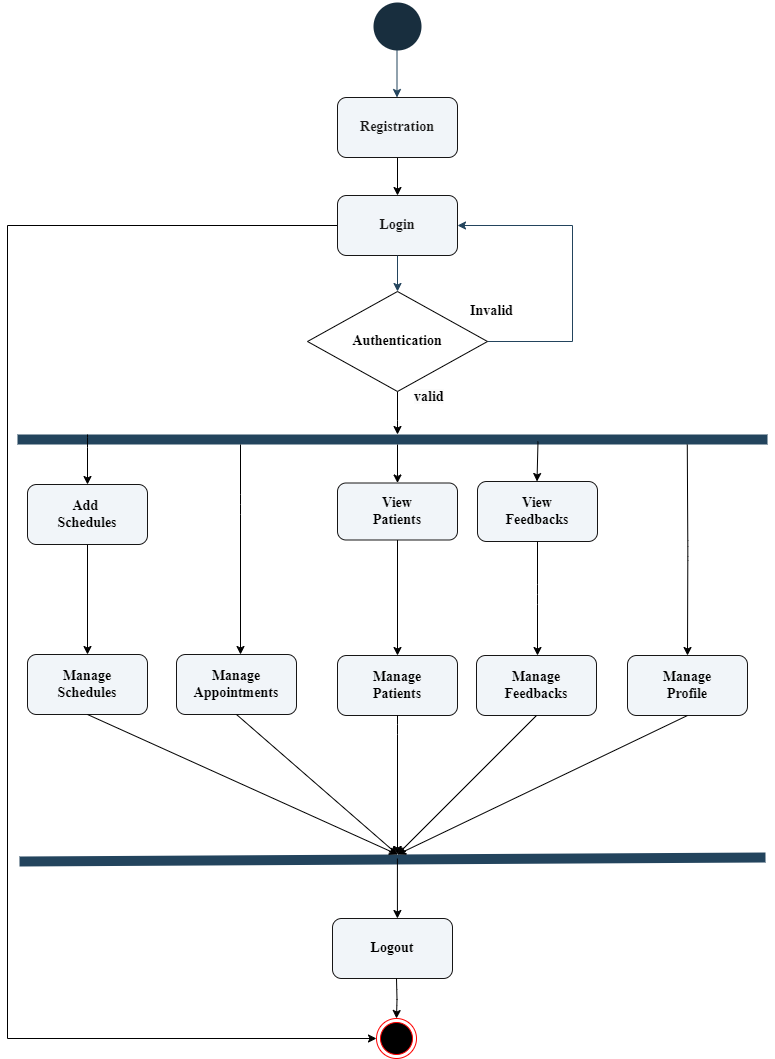

The diagram above was exported from draw.io. Its source (the exported page's mxGraphModel, read from the mxfile embedded in the PNG):
<mxGraphModel dx="2390" dy="373" grid="1" gridSize="10" guides="1" tooltips="1" connect="1" arrows="1" fold="1" page="1" pageScale="1" pageWidth="850" pageHeight="1100" math="0" shadow="0">
  <root>
    <mxCell id="0" />
    <mxCell id="1" parent="0" />
    <mxCell id="hJT6oGTZzMoMLmwv13t1-2" value="" style="endArrow=none;html=1;rounded=0;strokeColor=#23445D;strokeWidth=10;" parent="1" edge="1">
      <mxGeometry width="50" height="50" relative="1" as="geometry">
        <mxPoint x="50" y="1575" as="sourcePoint" />
        <mxPoint x="800" y="1575" as="targetPoint" />
      </mxGeometry>
    </mxCell>
    <mxCell id="hJT6oGTZzMoMLmwv13t1-6" value="" style="strokeWidth=2;html=1;shape=mxgraph.flowchart.start_2;whiteSpace=wrap;strokeColor=#FFFFFF;fontColor=#FFFFFF;fillColor=#182E3E;rounded=0;container=0;" parent="1" vertex="1">
      <mxGeometry x="405" y="1137" width="50" height="50" as="geometry" />
    </mxCell>
    <mxCell id="hJT6oGTZzMoMLmwv13t1-7" value="" style="edgeStyle=orthogonalEdgeStyle;rounded=0;orthogonalLoop=1;jettySize=auto;html=1;strokeColor=#23445D;" parent="1" edge="1">
      <mxGeometry relative="1" as="geometry">
        <mxPoint x="429.5" y="1186" as="sourcePoint" />
        <mxPoint x="429.5" y="1233" as="targetPoint" />
      </mxGeometry>
    </mxCell>
    <mxCell id="hJT6oGTZzMoMLmwv13t1-8" value="" style="edgeStyle=orthogonalEdgeStyle;rounded=0;orthogonalLoop=1;jettySize=auto;html=1;entryX=0;entryY=0.5;entryDx=0;entryDy=0;" parent="1" source="hJT6oGTZzMoMLmwv13t1-9" target="hJT6oGTZzMoMLmwv13t1-36" edge="1">
      <mxGeometry relative="1" as="geometry">
        <mxPoint x="40" y="2164" as="targetPoint" />
        <Array as="points">
          <mxPoint x="40" y="1361" />
          <mxPoint x="40" y="2174" />
        </Array>
      </mxGeometry>
    </mxCell>
    <mxCell id="hJT6oGTZzMoMLmwv13t1-9" value="&lt;font style=&quot;font-size: 14px;&quot;&gt;&lt;b&gt;Login&lt;/b&gt;&lt;/font&gt;" style="rounded=1;whiteSpace=wrap;html=1;strokeColor=#171616;fontColor=#1A1A1A;fillColor=#f1f5f9;fontFamily=Times New Roman;container=0;" parent="1" vertex="1">
      <mxGeometry x="370" y="1331" width="120" height="60" as="geometry" />
    </mxCell>
    <mxCell id="hJT6oGTZzMoMLmwv13t1-10" value="" style="edgeStyle=orthogonalEdgeStyle;rounded=0;orthogonalLoop=1;jettySize=auto;html=1;strokeColor=#23445D;" parent="1" source="hJT6oGTZzMoMLmwv13t1-9" target="hJT6oGTZzMoMLmwv13t1-13" edge="1">
      <mxGeometry relative="1" as="geometry" />
    </mxCell>
    <mxCell id="hJT6oGTZzMoMLmwv13t1-11" value="" style="edgeStyle=orthogonalEdgeStyle;rounded=0;orthogonalLoop=1;jettySize=auto;html=1;strokeColor=#23445D;entryX=1;entryY=0.5;entryDx=0;entryDy=0;" parent="1" source="hJT6oGTZzMoMLmwv13t1-13" target="hJT6oGTZzMoMLmwv13t1-9" edge="1">
      <mxGeometry relative="1" as="geometry">
        <mxPoint x="595" y="1304" as="targetPoint" />
        <Array as="points">
          <mxPoint x="605" y="1477" />
          <mxPoint x="605" y="1361" />
        </Array>
      </mxGeometry>
    </mxCell>
    <mxCell id="hJT6oGTZzMoMLmwv13t1-12" value="" style="edgeStyle=orthogonalEdgeStyle;orthogonalLoop=1;jettySize=auto;html=1;" parent="1" source="hJT6oGTZzMoMLmwv13t1-13" edge="1">
      <mxGeometry relative="1" as="geometry">
        <mxPoint x="430" y="1570" as="targetPoint" />
      </mxGeometry>
    </mxCell>
    <mxCell id="hJT6oGTZzMoMLmwv13t1-13" value="&lt;font size=&quot;1&quot; face=&quot;Times New Roman&quot; color=&quot;#000000&quot;&gt;&lt;b style=&quot;font-size: 14px;&quot;&gt;Authentication&lt;/b&gt;&lt;/font&gt;" style="rhombus;whiteSpace=wrap;html=1;strokeColor=#000000;fontColor=#FFFFFF;fillColor=#FFFFFF;rounded=0;container=0;" parent="1" vertex="1">
      <mxGeometry x="340" y="1427" width="180" height="100" as="geometry" />
    </mxCell>
    <mxCell id="hJT6oGTZzMoMLmwv13t1-14" value="&lt;font style=&quot;font-size: 14px;&quot; face=&quot;Times New Roman&quot; color=&quot;#000000&quot;&gt;&lt;b&gt;Invalid&lt;/b&gt;&lt;/font&gt;" style="text;html=1;align=center;verticalAlign=middle;resizable=0;points=[];autosize=1;strokeColor=none;fillColor=none;fontColor=#FFFFFF;rounded=0;container=0;" parent="1" vertex="1">
      <mxGeometry x="489" y="1432" width="70" height="30" as="geometry" />
    </mxCell>
    <mxCell id="hJT6oGTZzMoMLmwv13t1-22" value="&lt;div&gt;&lt;b style=&quot;font-family: &amp;quot;Times New Roman&amp;quot;; font-size: 14px;&quot;&gt;Manage&lt;/b&gt;&lt;/div&gt;&lt;div&gt;&lt;font size=&quot;1&quot; face=&quot;Times New Roman&quot;&gt;&lt;b style=&quot;font-size: 14px;&quot;&gt;Appointments&lt;/b&gt;&lt;/font&gt;&lt;/div&gt;" style="rounded=1;whiteSpace=wrap;html=1;strokeColor=#171616;fontColor=#000000;fillColor=#f1f5f9;container=0;" parent="1" vertex="1">
      <mxGeometry x="209" y="1790" width="120" height="60" as="geometry" />
    </mxCell>
    <mxCell id="hJT6oGTZzMoMLmwv13t1-23" value="" style="edgeStyle=orthogonalEdgeStyle;orthogonalLoop=1;jettySize=auto;html=1;" parent="1" target="hJT6oGTZzMoMLmwv13t1-22" edge="1">
      <mxGeometry relative="1" as="geometry">
        <mxPoint x="273" y="1580" as="sourcePoint" />
        <mxPoint x="273" y="1700" as="targetPoint" />
        <Array as="points">
          <mxPoint x="273" y="1640" />
          <mxPoint x="273" y="1640" />
        </Array>
      </mxGeometry>
    </mxCell>
    <mxCell id="hJT6oGTZzMoMLmwv13t1-27" value="&lt;div&gt;&lt;b style=&quot;font-family: &amp;quot;Times New Roman&amp;quot;; font-size: 14px;&quot;&gt;Manage&lt;/b&gt;&lt;/div&gt;&lt;div&gt;&lt;font face=&quot;Times New Roman&quot;&gt;&lt;span style=&quot;font-size: 14px;&quot;&gt;&lt;b&gt;Profile&lt;/b&gt;&lt;/span&gt;&lt;/font&gt;&lt;/div&gt;" style="rounded=1;whiteSpace=wrap;html=1;strokeColor=#171616;fontColor=#000000;fillColor=#f1f5f9;container=0;" parent="1" vertex="1">
      <mxGeometry x="660" y="1791" width="120" height="60" as="geometry" />
    </mxCell>
    <mxCell id="hJT6oGTZzMoMLmwv13t1-28" value="" style="endArrow=none;html=1;rounded=0;strokeColor=#23445D;strokeWidth=10;" parent="1" edge="1">
      <mxGeometry width="50" height="50" relative="1" as="geometry">
        <mxPoint x="52" y="1997" as="sourcePoint" />
        <mxPoint x="798" y="1993" as="targetPoint" />
      </mxGeometry>
    </mxCell>
    <mxCell id="hJT6oGTZzMoMLmwv13t1-32" value="" style="edgeStyle=orthogonalEdgeStyle;orthogonalLoop=1;jettySize=auto;html=1;" parent="1" edge="1">
      <mxGeometry relative="1" as="geometry">
        <mxPoint x="429.92" y="1994" as="sourcePoint" />
        <mxPoint x="429.92" y="2054" as="targetPoint" />
      </mxGeometry>
    </mxCell>
    <mxCell id="hJT6oGTZzMoMLmwv13t1-33" value="&lt;div&gt;&lt;font face=&quot;Times New Roman&quot;&gt;&lt;span style=&quot;font-size: 14px;&quot;&gt;&lt;b&gt;Logout&lt;/b&gt;&lt;/span&gt;&lt;/font&gt;&lt;/div&gt;" style="rounded=1;whiteSpace=wrap;html=1;strokeColor=#171616;fontColor=#000000;fillColor=#f1f5f9;container=0;" parent="1" vertex="1">
      <mxGeometry x="365" y="2054" width="120" height="60" as="geometry" />
    </mxCell>
    <mxCell id="hJT6oGTZzMoMLmwv13t1-34" value="&lt;b style=&quot;color: rgb(0, 0, 0); font-family: &amp;quot;Times New Roman&amp;quot;; font-size: 14px; font-style: normal; font-variant-ligatures: normal; font-variant-caps: normal; letter-spacing: normal; orphans: 2; text-align: center; text-indent: 0px; text-transform: none; widows: 2; word-spacing: 0px; -webkit-text-stroke-width: 0px; white-space: nowrap; background-color: rgb(251, 251, 251); text-decoration-thickness: initial; text-decoration-style: initial; text-decoration-color: initial;&quot;&gt;valid&lt;/b&gt;" style="text;whiteSpace=wrap;html=1;container=0;" parent="1" vertex="1">
      <mxGeometry x="445" y="1518" width="30" height="30" as="geometry" />
    </mxCell>
    <mxCell id="hJT6oGTZzMoMLmwv13t1-35" value="" style="edgeStyle=orthogonalEdgeStyle;orthogonalLoop=1;jettySize=auto;html=1;entryX=0.5;entryY=0;entryDx=0;entryDy=0;" parent="1" target="hJT6oGTZzMoMLmwv13t1-36" edge="1">
      <mxGeometry relative="1" as="geometry">
        <mxPoint x="423" y="2154" as="targetPoint" />
        <mxPoint x="429" y="2114" as="sourcePoint" />
      </mxGeometry>
    </mxCell>
    <mxCell id="hJT6oGTZzMoMLmwv13t1-36" value="" style="ellipse;html=1;shape=endState;fillColor=#000000;strokeColor=#ff0000;container=0;" parent="1" vertex="1">
      <mxGeometry x="409" y="2154" width="40" height="40" as="geometry" />
    </mxCell>
    <mxCell id="hJT6oGTZzMoMLmwv13t1-40" value="" style="edgeStyle=orthogonalEdgeStyle;rounded=0;orthogonalLoop=1;jettySize=auto;html=1;" parent="1" source="hJT6oGTZzMoMLmwv13t1-41" target="hJT6oGTZzMoMLmwv13t1-9" edge="1">
      <mxGeometry relative="1" as="geometry" />
    </mxCell>
    <mxCell id="hJT6oGTZzMoMLmwv13t1-41" value="&lt;font style=&quot;font-size: 14px;&quot;&gt;&lt;b&gt;Registration&lt;/b&gt;&lt;/font&gt;" style="rounded=1;whiteSpace=wrap;html=1;strokeColor=#171616;fontColor=#1A1A1A;fillColor=#f1f5f9;fontFamily=Times New Roman;container=0;" parent="1" vertex="1">
      <mxGeometry x="370" y="1233" width="120" height="60" as="geometry" />
    </mxCell>
    <mxCell id="hJT6oGTZzMoMLmwv13t1-42" value="" style="edgeStyle=orthogonalEdgeStyle;orthogonalLoop=1;jettySize=auto;html=1;" parent="1" target="hJT6oGTZzMoMLmwv13t1-44" edge="1">
      <mxGeometry relative="1" as="geometry">
        <mxPoint x="120" y="1570" as="sourcePoint" />
        <Array as="points">
          <mxPoint x="120" y="1573" />
        </Array>
      </mxGeometry>
    </mxCell>
    <mxCell id="hJT6oGTZzMoMLmwv13t1-43" value="" style="edgeStyle=orthogonalEdgeStyle;orthogonalLoop=1;jettySize=auto;html=1;" parent="1" source="hJT6oGTZzMoMLmwv13t1-44" target="hJT6oGTZzMoMLmwv13t1-46" edge="1">
      <mxGeometry relative="1" as="geometry" />
    </mxCell>
    <mxCell id="hJT6oGTZzMoMLmwv13t1-44" value="&lt;font size=&quot;1&quot; face=&quot;Times New Roman&quot;&gt;&lt;b style=&quot;font-size: 14px;&quot;&gt;Add&amp;nbsp;&lt;/b&gt;&lt;/font&gt;&lt;div&gt;&lt;font size=&quot;1&quot; face=&quot;Times New Roman&quot;&gt;&lt;b style=&quot;font-size: 14px;&quot;&gt;Schedules&lt;/b&gt;&lt;/font&gt;&lt;/div&gt;" style="rounded=1;whiteSpace=wrap;html=1;strokeColor=#171616;fontColor=#000000;fillColor=#f1f5f9;" parent="1" vertex="1">
      <mxGeometry x="60" y="1620" width="120" height="60" as="geometry" />
    </mxCell>
    <mxCell id="hJT6oGTZzMoMLmwv13t1-46" value="&lt;div&gt;&lt;b style=&quot;font-family: &amp;quot;Times New Roman&amp;quot;; font-size: 14px;&quot;&gt;Manage&lt;/b&gt;&lt;/div&gt;&lt;div&gt;&lt;font size=&quot;1&quot; face=&quot;Times New Roman&quot;&gt;&lt;b style=&quot;font-size: 14px;&quot;&gt;Schedules&lt;/b&gt;&lt;/font&gt;&lt;/div&gt;" style="rounded=1;whiteSpace=wrap;html=1;strokeColor=#171616;fontColor=#000000;fillColor=#f1f5f9;" parent="1" vertex="1">
      <mxGeometry x="60" y="1790" width="120" height="60" as="geometry" />
    </mxCell>
    <mxCell id="hJT6oGTZzMoMLmwv13t1-49" value="" style="edgeStyle=orthogonalEdgeStyle;orthogonalLoop=1;jettySize=auto;html=1;entryX=0.5;entryY=0;entryDx=0;entryDy=0;" parent="1" target="hJT6oGTZzMoMLmwv13t1-51" edge="1">
      <mxGeometry relative="1" as="geometry">
        <mxPoint x="430" y="1580" as="sourcePoint" />
        <mxPoint x="394" y="1620" as="targetPoint" />
        <Array as="points">
          <mxPoint x="430" y="1580" />
          <mxPoint x="430" y="1619" />
        </Array>
      </mxGeometry>
    </mxCell>
    <mxCell id="hJT6oGTZzMoMLmwv13t1-50" value="" style="edgeStyle=orthogonalEdgeStyle;orthogonalLoop=1;jettySize=auto;html=1;" parent="1" source="hJT6oGTZzMoMLmwv13t1-51" target="hJT6oGTZzMoMLmwv13t1-52" edge="1">
      <mxGeometry relative="1" as="geometry" />
    </mxCell>
    <mxCell id="hJT6oGTZzMoMLmwv13t1-51" value="&lt;div&gt;&lt;font size=&quot;1&quot; face=&quot;Times New Roman&quot;&gt;&lt;b style=&quot;font-size: 14px;&quot;&gt;View&lt;/b&gt;&lt;/font&gt;&lt;/div&gt;&lt;div&gt;&lt;font size=&quot;1&quot; face=&quot;Times New Roman&quot;&gt;&lt;b style=&quot;font-size: 14px;&quot;&gt;Patients&lt;/b&gt;&lt;/font&gt;&lt;/div&gt;" style="rounded=1;whiteSpace=wrap;html=1;strokeColor=#171616;fontColor=#000000;fillColor=#f1f5f9;container=0;" parent="1" vertex="1">
      <mxGeometry x="370" y="1618.5" width="120" height="57" as="geometry" />
    </mxCell>
    <mxCell id="hJT6oGTZzMoMLmwv13t1-52" value="&lt;font face=&quot;Times New Roman&quot;&gt;&lt;span style=&quot;font-size: 14px;&quot;&gt;&lt;b&gt;Manage&lt;/b&gt;&lt;/span&gt;&lt;/font&gt;&lt;div&gt;&lt;b style=&quot;font-family: &amp;quot;Times New Roman&amp;quot;; font-size: 14px;&quot;&gt;Patients&lt;/b&gt;&lt;br&gt;&lt;/div&gt;" style="rounded=1;whiteSpace=wrap;html=1;strokeColor=#171616;fontColor=#000000;fillColor=#f1f5f9;container=0;" parent="1" vertex="1">
      <mxGeometry x="370" y="1791" width="120" height="60" as="geometry" />
    </mxCell>
    <mxCell id="hJT6oGTZzMoMLmwv13t1-53" value="" style="edgeStyle=orthogonalEdgeStyle;orthogonalLoop=1;jettySize=auto;html=1;exitX=0.5;exitY=1;exitDx=0;exitDy=0;" parent="1" source="hJT6oGTZzMoMLmwv13t1-52" edge="1">
      <mxGeometry relative="1" as="geometry">
        <mxPoint x="425.00000000000006" y="1847" as="sourcePoint" />
        <mxPoint x="430" y="1990" as="targetPoint" />
        <Array as="points">
          <mxPoint x="430" y="1860" />
          <mxPoint x="430" y="1860" />
        </Array>
      </mxGeometry>
    </mxCell>
    <mxCell id="hJT6oGTZzMoMLmwv13t1-54" value="&lt;div&gt;&lt;b style=&quot;font-family: &amp;quot;Times New Roman&amp;quot;; background-color: initial; font-size: 14px;&quot;&gt;View&lt;/b&gt;&lt;/div&gt;&lt;div&gt;&lt;b style=&quot;font-family: &amp;quot;Times New Roman&amp;quot;; background-color: initial; font-size: 14px;&quot;&gt;Feedbacks&lt;/b&gt;&lt;br&gt;&lt;/div&gt;" style="rounded=1;whiteSpace=wrap;html=1;strokeColor=#171616;fontColor=#000000;fillColor=#f1f5f9;container=0;" parent="1" vertex="1">
      <mxGeometry x="510" y="1617" width="120" height="60" as="geometry" />
    </mxCell>
    <mxCell id="hJT6oGTZzMoMLmwv13t1-58" value="" style="edgeStyle=orthogonalEdgeStyle;orthogonalLoop=1;jettySize=auto;html=1;exitX=0.5;exitY=1;exitDx=0;exitDy=0;" parent="1" source="hJT6oGTZzMoMLmwv13t1-54" target="hJT6oGTZzMoMLmwv13t1-57" edge="1">
      <mxGeometry relative="1" as="geometry">
        <mxPoint x="513.71" y="1764" as="sourcePoint" />
        <mxPoint x="513.71" y="1994" as="targetPoint" />
        <Array as="points">
          <mxPoint x="570" y="1730" />
          <mxPoint x="570" y="1730" />
        </Array>
      </mxGeometry>
    </mxCell>
    <mxCell id="hJT6oGTZzMoMLmwv13t1-57" value="&lt;div&gt;&lt;b style=&quot;background-color: initial; font-family: &amp;quot;Times New Roman&amp;quot;; font-size: 14px;&quot;&gt;Manage&lt;/b&gt;&lt;/div&gt;&lt;div&gt;&lt;b style=&quot;background-color: initial; font-family: &amp;quot;Times New Roman&amp;quot;; font-size: 14px;&quot;&gt;Feedbacks&lt;/b&gt;&lt;br&gt;&lt;/div&gt;" style="rounded=1;whiteSpace=wrap;html=1;strokeColor=#171616;fontColor=#000000;fillColor=#f1f5f9;container=0;" parent="1" vertex="1">
      <mxGeometry x="509" y="1791" width="120" height="60" as="geometry" />
    </mxCell>
    <mxCell id="hJT6oGTZzMoMLmwv13t1-59" value="" style="endArrow=classic;html=1;rounded=0;exitX=0.5;exitY=1;exitDx=0;exitDy=0;" parent="1" source="hJT6oGTZzMoMLmwv13t1-46" edge="1">
      <mxGeometry width="50" height="50" relative="1" as="geometry">
        <mxPoint x="150" y="1847" as="sourcePoint" />
        <mxPoint x="430" y="1990" as="targetPoint" />
      </mxGeometry>
    </mxCell>
    <mxCell id="hJT6oGTZzMoMLmwv13t1-60" value="" style="endArrow=classic;html=1;rounded=0;exitX=0.5;exitY=1;exitDx=0;exitDy=0;" parent="1" source="hJT6oGTZzMoMLmwv13t1-22" edge="1">
      <mxGeometry width="50" height="50" relative="1" as="geometry">
        <mxPoint x="270" y="1764" as="sourcePoint" />
        <mxPoint x="430" y="1990" as="targetPoint" />
      </mxGeometry>
    </mxCell>
    <mxCell id="hJT6oGTZzMoMLmwv13t1-61" value="" style="endArrow=classic;html=1;rounded=0;exitX=0.5;exitY=1;exitDx=0;exitDy=0;" parent="1" source="hJT6oGTZzMoMLmwv13t1-57" edge="1">
      <mxGeometry width="50" height="50" relative="1" as="geometry">
        <mxPoint x="509" y="1930" as="sourcePoint" />
        <mxPoint x="430" y="1990" as="targetPoint" />
      </mxGeometry>
    </mxCell>
    <mxCell id="hJT6oGTZzMoMLmwv13t1-62" value="" style="endArrow=classic;html=1;rounded=0;exitX=0.5;exitY=1;exitDx=0;exitDy=0;" parent="1" source="hJT6oGTZzMoMLmwv13t1-27" edge="1">
      <mxGeometry width="50" height="50" relative="1" as="geometry">
        <mxPoint x="617.52" y="1676.9800000000002" as="sourcePoint" />
        <mxPoint x="430" y="1990" as="targetPoint" />
      </mxGeometry>
    </mxCell>
    <mxCell id="NZui7vxf8fFwmkqDryq3-3" value="" style="edgeStyle=orthogonalEdgeStyle;orthogonalLoop=1;jettySize=auto;html=1;entryX=0.5;entryY=0;entryDx=0;entryDy=0;" parent="1" edge="1">
      <mxGeometry relative="1" as="geometry">
        <mxPoint x="570.5" y="1577" as="sourcePoint" />
        <mxPoint x="569.5" y="1617" as="targetPoint" />
        <Array as="points">
          <mxPoint x="569.5" y="1577" />
        </Array>
      </mxGeometry>
    </mxCell>
    <mxCell id="NZui7vxf8fFwmkqDryq3-6" value="" style="edgeStyle=orthogonalEdgeStyle;orthogonalLoop=1;jettySize=auto;html=1;exitX=0.5;exitY=1;exitDx=0;exitDy=0;entryX=0.5;entryY=0;entryDx=0;entryDy=0;" parent="1" target="hJT6oGTZzMoMLmwv13t1-27" edge="1">
      <mxGeometry relative="1" as="geometry">
        <mxPoint x="719.78" y="1580" as="sourcePoint" />
        <mxPoint x="719.78" y="1694" as="targetPoint" />
        <Array as="points" />
      </mxGeometry>
    </mxCell>
  </root>
</mxGraphModel>